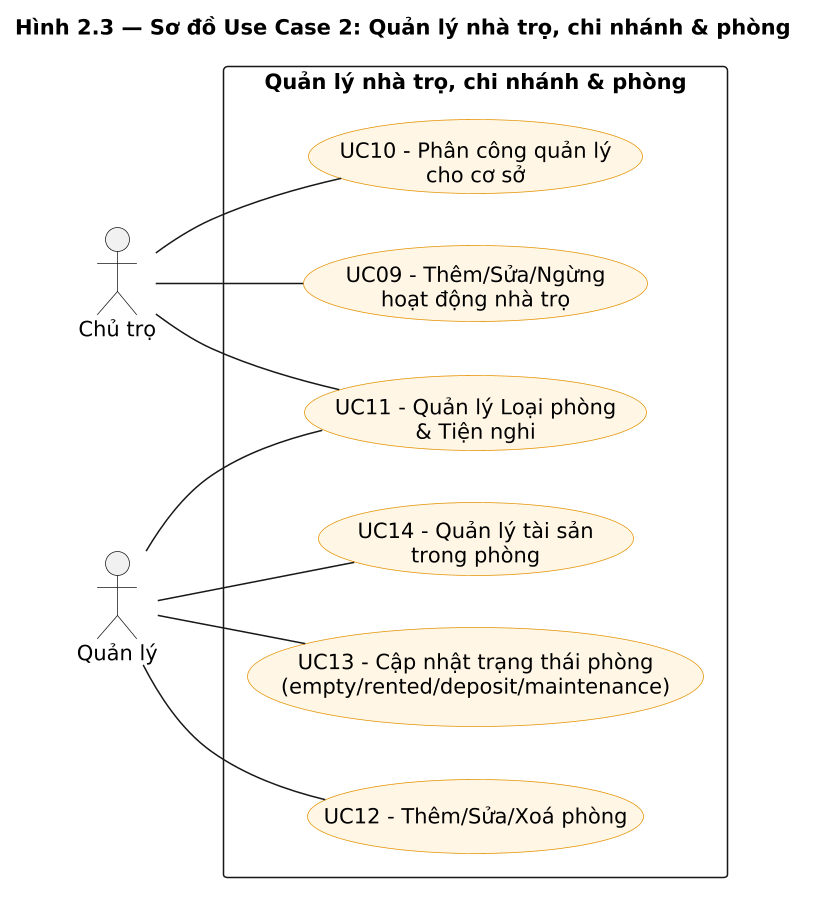

The diagram above was rendered by PlantUML. Its source (embedded in the PNG):
@startuml
scale 1.5
title Hình 2.3 — Sơ đồ Use Case 2: Quản lý nhà trọ, chi nhánh & phòng

left to right direction
skinparam packageStyle rectangle
skinparam shadowing false
skinparam usecase {
  BackgroundColor #FFF6E5
  BorderColor #E59300
}

actor "Chủ trọ"  as Owner
actor "Quản lý"  as Manager

rectangle "Quản lý nhà trọ, chi nhánh & phòng" #FAFCFF {
  ' --- Cấp Nhà trọ ---
  usecase "UC09 - Thêm/Sửa/Ngừng\nhoạt động nhà trọ"     as R1
  usecase "UC10 - Phân công quản lý\ncho cơ sở"          as R2
  usecase "UC11 - Quản lý Loại phòng\n& Tiện nghi"       as R3

  ' --- Cấp Phòng ---
  usecase "UC12 - Thêm/Sửa/Xoá phòng"                    as R4
  usecase "UC13 - Cập nhật trạng thái phòng\n(empty/rented/deposit/maintenance)" as R5
  usecase "UC14 - Quản lý tài sản\ntrong phòng"          as R6
}

Owner   -- R1
Owner   -- R2
Owner   -- R3
Manager -- R3
Manager -- R4
Manager -- R5
Manager -- R6
@enduml